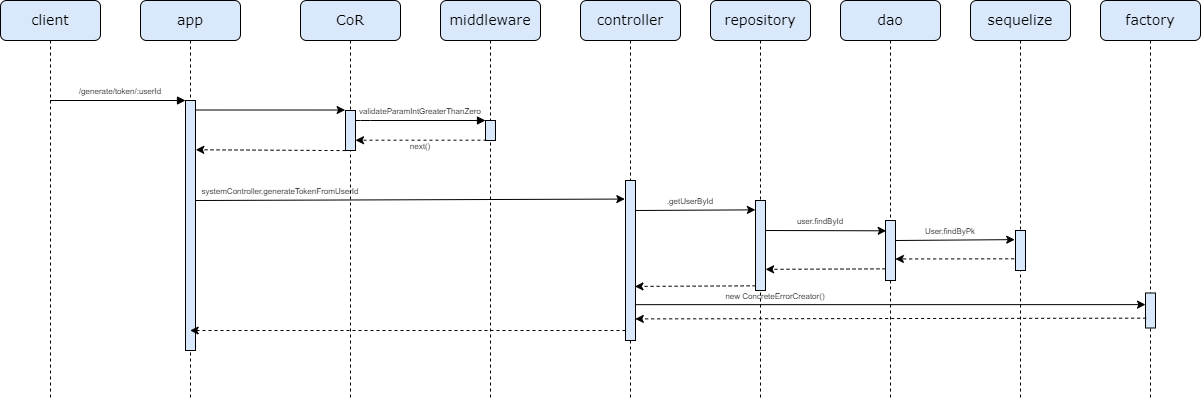

The diagram above was exported from draw.io. Its source (the exported page's mxGraphModel, read from the mxfile embedded in the PNG):
<mxGraphModel dx="1050" dy="557" grid="1" gridSize="10" guides="1" tooltips="1" connect="1" arrows="1" fold="1" page="1" pageScale="1" pageWidth="1100" pageHeight="850" background="none" math="0" shadow="0">
  <root>
    <mxCell id="0" />
    <mxCell id="1" parent="0" />
    <mxCell id="7baba1c4bc27f4b0-2" value="&lt;font style=&quot;font-size: 14px;&quot;&gt;app&lt;/font&gt;" style="shape=umlLifeline;perimeter=lifelinePerimeter;whiteSpace=wrap;html=1;container=1;collapsible=0;recursiveResize=0;outlineConnect=0;rounded=1;shadow=0;comic=0;labelBackgroundColor=none;strokeWidth=1;fontFamily=Verdana;fontSize=12;align=center;fillColor=#dae8fc;strokeColor=#000000;" parent="1" vertex="1">
      <mxGeometry x="240" y="80" width="100" height="400" as="geometry" />
    </mxCell>
    <mxCell id="0iK-NUtsnivw2XBA5Ww8-6" value="" style="html=1;points=[];perimeter=orthogonalPerimeter;rounded=0;shadow=0;comic=0;labelBackgroundColor=none;strokeWidth=1;fontFamily=Verdana;fontSize=12;align=center;fillColor=#dae8fc;strokeColor=#000000;" parent="7baba1c4bc27f4b0-2" vertex="1">
      <mxGeometry x="45" y="100" width="10" height="250" as="geometry" />
    </mxCell>
    <mxCell id="7baba1c4bc27f4b0-3" value="&lt;font style=&quot;font-size: 14px;&quot;&gt;CoR&lt;/font&gt;" style="shape=umlLifeline;perimeter=lifelinePerimeter;whiteSpace=wrap;html=1;container=1;collapsible=0;recursiveResize=0;outlineConnect=0;rounded=1;shadow=0;comic=0;labelBackgroundColor=none;strokeWidth=1;fontFamily=Verdana;fontSize=12;align=center;fillColor=#dae8fc;strokeColor=#000000;" parent="1" vertex="1">
      <mxGeometry x="400" y="80" width="100" height="400" as="geometry" />
    </mxCell>
    <mxCell id="7baba1c4bc27f4b0-13" value="" style="html=1;points=[];perimeter=orthogonalPerimeter;rounded=0;shadow=0;comic=0;labelBackgroundColor=none;strokeWidth=1;fontFamily=Verdana;fontSize=12;align=center;fillColor=#dae8fc;strokeColor=#000000;" parent="7baba1c4bc27f4b0-3" vertex="1">
      <mxGeometry x="45" y="110" width="10" height="40" as="geometry" />
    </mxCell>
    <mxCell id="pqM-UBBPqSf0901bQavH-1" value="" style="endArrow=classic;html=1;rounded=0;exitX=1.14;exitY=0.459;exitDx=0;exitDy=0;exitPerimeter=0;entryX=-0.067;entryY=0.116;entryDx=0;entryDy=0;entryPerimeter=0;" parent="7baba1c4bc27f4b0-3" target="s3P4rsDwl6qwPSs3HGDm-6" edge="1">
      <mxGeometry width="50" height="50" relative="1" as="geometry">
        <mxPoint x="-104.99999999999989" y="200" as="sourcePoint" />
        <mxPoint x="328.10000000000025" y="200" as="targetPoint" />
      </mxGeometry>
    </mxCell>
    <mxCell id="7baba1c4bc27f4b0-4" value="&lt;font style=&quot;font-size: 14px;&quot;&gt;middleware&lt;/font&gt;" style="shape=umlLifeline;perimeter=lifelinePerimeter;whiteSpace=wrap;html=1;container=1;collapsible=0;recursiveResize=0;outlineConnect=0;rounded=1;shadow=0;comic=0;labelBackgroundColor=none;strokeWidth=1;fontFamily=Verdana;fontSize=12;align=center;fillColor=#dae8fc;strokeColor=#000000;" parent="1" vertex="1">
      <mxGeometry x="540" y="80" width="100" height="400" as="geometry" />
    </mxCell>
    <mxCell id="7baba1c4bc27f4b0-19" value="" style="html=1;points=[];perimeter=orthogonalPerimeter;rounded=0;shadow=0;comic=0;labelBackgroundColor=none;strokeWidth=1;fontFamily=Verdana;fontSize=12;align=center;fillColor=#dae8fc;strokeColor=#000000;" parent="7baba1c4bc27f4b0-4" vertex="1">
      <mxGeometry x="45" y="120" width="10" height="20" as="geometry" />
    </mxCell>
    <mxCell id="7baba1c4bc27f4b0-5" value="&lt;span style=&quot;font-size: 14px;&quot;&gt;controller&lt;/span&gt;" style="shape=umlLifeline;perimeter=lifelinePerimeter;whiteSpace=wrap;html=1;container=1;collapsible=0;recursiveResize=0;outlineConnect=0;rounded=1;shadow=0;comic=0;labelBackgroundColor=none;strokeWidth=1;fontFamily=Verdana;fontSize=12;align=center;fillColor=#dae8fc;strokeColor=#000000;" parent="1" vertex="1">
      <mxGeometry x="680" y="80" width="100" height="400" as="geometry" />
    </mxCell>
    <mxCell id="s3P4rsDwl6qwPSs3HGDm-6" value="" style="html=1;points=[];perimeter=orthogonalPerimeter;rounded=0;shadow=0;comic=0;labelBackgroundColor=none;strokeWidth=1;fontFamily=Verdana;fontSize=12;align=center;fillColor=#dae8fc;strokeColor=#000000;" parent="7baba1c4bc27f4b0-5" vertex="1">
      <mxGeometry x="45" y="180" width="10" height="160" as="geometry" />
    </mxCell>
    <mxCell id="7baba1c4bc27f4b0-6" value="&lt;span style=&quot;font-size: 14px;&quot;&gt;repository&lt;/span&gt;" style="shape=umlLifeline;perimeter=lifelinePerimeter;whiteSpace=wrap;html=1;container=1;collapsible=0;recursiveResize=0;outlineConnect=0;rounded=1;shadow=0;comic=0;labelBackgroundColor=none;strokeWidth=1;fontFamily=Verdana;fontSize=12;align=center;fillColor=#dae8fc;strokeColor=#000000;" parent="1" vertex="1">
      <mxGeometry x="810" y="80" width="100" height="400" as="geometry" />
    </mxCell>
    <mxCell id="s3P4rsDwl6qwPSs3HGDm-11" value="" style="html=1;points=[];perimeter=orthogonalPerimeter;rounded=0;shadow=0;comic=0;labelBackgroundColor=none;strokeWidth=1;fontFamily=Verdana;fontSize=12;align=center;fillColor=#dae8fc;strokeColor=#000000;" parent="7baba1c4bc27f4b0-6" vertex="1">
      <mxGeometry x="45" y="200" width="10" height="90" as="geometry" />
    </mxCell>
    <mxCell id="pqM-UBBPqSf0901bQavH-3" value="" style="endArrow=classic;html=1;rounded=0;exitX=0.933;exitY=0.386;exitDx=0;exitDy=0;exitPerimeter=0;entryX=0.067;entryY=0.172;entryDx=0;entryDy=0;entryPerimeter=0;" parent="7baba1c4bc27f4b0-6" target="s3P4rsDwl6qwPSs3HGDm-8" edge="1">
      <mxGeometry width="50" height="50" relative="1" as="geometry">
        <mxPoint x="54.999999999999886" y="230" as="sourcePoint" />
        <mxPoint x="170" y="230" as="targetPoint" />
      </mxGeometry>
    </mxCell>
    <mxCell id="pqM-UBBPqSf0901bQavH-2" value="" style="endArrow=classic;html=1;rounded=0;entryX=-0.011;entryY=0.104;entryDx=0;entryDy=0;entryPerimeter=0;" parent="7baba1c4bc27f4b0-6" target="s3P4rsDwl6qwPSs3HGDm-11" edge="1">
      <mxGeometry width="50" height="50" relative="1" as="geometry">
        <mxPoint x="-74.5" y="210" as="sourcePoint" />
        <mxPoint x="55.00000000000023" y="210" as="targetPoint" />
      </mxGeometry>
    </mxCell>
    <mxCell id="7baba1c4bc27f4b0-7" value="&lt;span style=&quot;font-size: 14px;&quot;&gt;dao&lt;/span&gt;" style="shape=umlLifeline;perimeter=lifelinePerimeter;whiteSpace=wrap;html=1;container=1;collapsible=0;recursiveResize=0;outlineConnect=0;rounded=1;shadow=0;comic=0;labelBackgroundColor=none;strokeWidth=1;fontFamily=Verdana;fontSize=12;align=center;fillColor=#dae8fc;strokeColor=#000000;" parent="1" vertex="1">
      <mxGeometry x="940" y="80" width="100" height="400" as="geometry" />
    </mxCell>
    <mxCell id="s3P4rsDwl6qwPSs3HGDm-8" value="" style="html=1;points=[];perimeter=orthogonalPerimeter;rounded=0;shadow=0;comic=0;labelBackgroundColor=none;strokeWidth=1;fontFamily=Verdana;fontSize=12;align=center;fillColor=#dae8fc;strokeColor=#000000;" parent="7baba1c4bc27f4b0-7" vertex="1">
      <mxGeometry x="45" y="220" width="10" height="60" as="geometry" />
    </mxCell>
    <mxCell id="pqM-UBBPqSf0901bQavH-8" value="" style="endArrow=classic;html=1;rounded=0;exitX=1.2;exitY=0.38;exitDx=0;exitDy=0;exitPerimeter=0;entryX=-0.078;entryY=0.228;entryDx=0;entryDy=0;entryPerimeter=0;" parent="7baba1c4bc27f4b0-7" target="pqM-UBBPqSf0901bQavH-5" edge="1">
      <mxGeometry width="50" height="50" relative="1" as="geometry">
        <mxPoint x="54.99999999999977" y="239.99999999999994" as="sourcePoint" />
        <mxPoint x="177.49999999999977" y="239.99999999999994" as="targetPoint" />
      </mxGeometry>
    </mxCell>
    <mxCell id="7baba1c4bc27f4b0-8" value="&lt;font style=&quot;font-size: 14px;&quot;&gt;client&lt;/font&gt;" style="shape=umlLifeline;perimeter=lifelinePerimeter;whiteSpace=wrap;html=1;container=1;collapsible=0;recursiveResize=0;outlineConnect=0;rounded=1;shadow=0;comic=0;labelBackgroundColor=none;strokeWidth=1;fontFamily=Verdana;fontSize=12;align=center;fillColor=#dae8fc;strokeColor=#000000;" parent="1" vertex="1">
      <mxGeometry x="100" y="80" width="100" height="400" as="geometry" />
    </mxCell>
    <mxCell id="7baba1c4bc27f4b0-17" value="" style="html=1;verticalAlign=bottom;endArrow=block;labelBackgroundColor=none;fontFamily=Verdana;fontSize=12;edgeStyle=elbowEdgeStyle;elbow=vertical;" parent="1" edge="1">
      <mxGeometry relative="1" as="geometry">
        <mxPoint x="455" y="200" as="sourcePoint" />
        <Array as="points">
          <mxPoint x="460" y="200" />
        </Array>
        <mxPoint x="585" y="200" as="targetPoint" />
      </mxGeometry>
    </mxCell>
    <mxCell id="7baba1c4bc27f4b0-11" value="" style="html=1;verticalAlign=bottom;endArrow=block;entryX=0;entryY=0;labelBackgroundColor=none;fontFamily=Verdana;fontSize=12;edgeStyle=elbowEdgeStyle;elbow=vertical;" parent="1" source="7baba1c4bc27f4b0-8" edge="1">
      <mxGeometry relative="1" as="geometry">
        <mxPoint x="155" y="180" as="sourcePoint" />
        <mxPoint x="285" y="180" as="targetPoint" />
      </mxGeometry>
    </mxCell>
    <mxCell id="0iK-NUtsnivw2XBA5Ww8-3" value="" style="endArrow=classic;html=1;rounded=0;exitX=0.003;exitY=1.002;exitDx=0;exitDy=0;exitPerimeter=0;dashed=1;entryX=1.028;entryY=0.197;entryDx=0;entryDy=0;entryPerimeter=0;" parent="1" source="7baba1c4bc27f4b0-13" target="0iK-NUtsnivw2XBA5Ww8-6" edge="1">
      <mxGeometry width="50" height="50" relative="1" as="geometry">
        <mxPoint x="440" y="549" as="sourcePoint" />
        <mxPoint x="560" y="500" as="targetPoint" />
      </mxGeometry>
    </mxCell>
    <mxCell id="0iK-NUtsnivw2XBA5Ww8-13" value="&lt;font style=&quot;font-size: 8px;&quot;&gt;next()&lt;/font&gt;" style="text;html=1;align=center;verticalAlign=middle;whiteSpace=wrap;rounded=0;" parent="1" vertex="1">
      <mxGeometry x="490" y="220" width="60" height="10" as="geometry" />
    </mxCell>
    <mxCell id="s3P4rsDwl6qwPSs3HGDm-1" value="" style="endArrow=classic;html=1;rounded=0;exitX=0.954;exitY=0.038;exitDx=0;exitDy=0;exitPerimeter=0;entryX=-0.039;entryY=-0.012;entryDx=0;entryDy=0;entryPerimeter=0;" parent="1" source="0iK-NUtsnivw2XBA5Ww8-6" target="7baba1c4bc27f4b0-13" edge="1">
      <mxGeometry width="50" height="50" relative="1" as="geometry">
        <mxPoint x="297.20000000000005" y="190.00000000000006" as="sourcePoint" />
        <mxPoint x="449.5" y="190.00000000000006" as="targetPoint" />
      </mxGeometry>
    </mxCell>
    <mxCell id="s3P4rsDwl6qwPSs3HGDm-2" value="" style="endArrow=classic;html=1;rounded=0;exitX=0.1;exitY=0.985;exitDx=0;exitDy=0;exitPerimeter=0;dashed=1;" parent="1" source="7baba1c4bc27f4b0-19" target="7baba1c4bc27f4b0-13" edge="1">
      <mxGeometry width="50" height="50" relative="1" as="geometry">
        <mxPoint x="490" y="290" as="sourcePoint" />
        <mxPoint x="460" y="260" as="targetPoint" />
      </mxGeometry>
    </mxCell>
    <mxCell id="s3P4rsDwl6qwPSs3HGDm-13" value="&lt;span style=&quot;font-size: 14px;&quot;&gt;factory&lt;/span&gt;" style="shape=umlLifeline;perimeter=lifelinePerimeter;whiteSpace=wrap;html=1;container=1;collapsible=0;recursiveResize=0;outlineConnect=0;rounded=1;shadow=0;comic=0;labelBackgroundColor=none;strokeWidth=1;fontFamily=Verdana;fontSize=12;align=center;fillColor=#dae8fc;strokeColor=#000000;" parent="1" vertex="1">
      <mxGeometry x="1200" y="80" width="100" height="400" as="geometry" />
    </mxCell>
    <mxCell id="pqM-UBBPqSf0901bQavH-12" value="" style="html=1;points=[];perimeter=orthogonalPerimeter;rounded=0;shadow=0;comic=0;labelBackgroundColor=none;strokeWidth=1;fontFamily=Verdana;fontSize=12;align=center;fillColor=#dae8fc;strokeColor=#000000;" parent="s3P4rsDwl6qwPSs3HGDm-13" vertex="1">
      <mxGeometry x="45" y="292.5" width="10" height="35" as="geometry" />
    </mxCell>
    <mxCell id="pqM-UBBPqSf0901bQavH-4" value="&lt;span style=&quot;font-size: 14px;&quot;&gt;sequelize&lt;/span&gt;" style="shape=umlLifeline;perimeter=lifelinePerimeter;whiteSpace=wrap;html=1;container=1;collapsible=0;recursiveResize=0;outlineConnect=0;rounded=1;shadow=0;comic=0;labelBackgroundColor=none;strokeWidth=1;fontFamily=Verdana;fontSize=12;align=center;fillColor=#dae8fc;strokeColor=#000000;" parent="1" vertex="1">
      <mxGeometry x="1070" y="80" width="100" height="400" as="geometry" />
    </mxCell>
    <mxCell id="pqM-UBBPqSf0901bQavH-5" value="" style="html=1;points=[];perimeter=orthogonalPerimeter;rounded=0;shadow=0;comic=0;labelBackgroundColor=none;strokeWidth=1;fontFamily=Verdana;fontSize=12;align=center;fillColor=#dae8fc;strokeColor=#000000;" parent="pqM-UBBPqSf0901bQavH-4" vertex="1">
      <mxGeometry x="45" y="230" width="10" height="40" as="geometry" />
    </mxCell>
    <mxCell id="pqM-UBBPqSf0901bQavH-9" value="" style="endArrow=classic;html=1;rounded=0;exitX=-0.133;exitY=0.708;exitDx=0;exitDy=0;exitPerimeter=0;dashed=1;entryX=0.989;entryY=0.641;entryDx=0;entryDy=0;entryPerimeter=0;" parent="1" source="pqM-UBBPqSf0901bQavH-5" target="s3P4rsDwl6qwPSs3HGDm-8" edge="1">
      <mxGeometry width="50" height="50" relative="1" as="geometry">
        <mxPoint x="1030" y="330" as="sourcePoint" />
        <mxPoint x="1080" y="280" as="targetPoint" />
      </mxGeometry>
    </mxCell>
    <mxCell id="pqM-UBBPqSf0901bQavH-10" value="" style="endArrow=classic;html=1;rounded=0;exitX=0;exitY=0.806;exitDx=0;exitDy=0;exitPerimeter=0;dashed=1;entryX=1.011;entryY=0.765;entryDx=0;entryDy=0;entryPerimeter=0;" parent="1" source="s3P4rsDwl6qwPSs3HGDm-8" target="s3P4rsDwl6qwPSs3HGDm-11" edge="1">
      <mxGeometry width="50" height="50" relative="1" as="geometry">
        <mxPoint x="890" y="340" as="sourcePoint" />
        <mxPoint x="940" y="290" as="targetPoint" />
      </mxGeometry>
    </mxCell>
    <mxCell id="pqM-UBBPqSf0901bQavH-11" value="" style="endArrow=classic;html=1;rounded=0;exitX=0.011;exitY=0.948;exitDx=0;exitDy=0;exitPerimeter=0;dashed=1;entryX=0.944;entryY=0.662;entryDx=0;entryDy=0;entryPerimeter=0;" parent="1" source="s3P4rsDwl6qwPSs3HGDm-11" target="s3P4rsDwl6qwPSs3HGDm-6" edge="1">
      <mxGeometry width="50" height="50" relative="1" as="geometry">
        <mxPoint x="800" y="330" as="sourcePoint" />
        <mxPoint x="850" y="280" as="targetPoint" />
      </mxGeometry>
    </mxCell>
    <mxCell id="pqM-UBBPqSf0901bQavH-13" value="" style="endArrow=classic;html=1;rounded=0;exitX=0.946;exitY=0.776;exitDx=0;exitDy=0;exitPerimeter=0;entryX=-0.001;entryY=0.332;entryDx=0;entryDy=0;entryPerimeter=0;" parent="1" source="s3P4rsDwl6qwPSs3HGDm-6" target="pqM-UBBPqSf0901bQavH-12" edge="1">
      <mxGeometry width="50" height="50" relative="1" as="geometry">
        <mxPoint x="732.75" y="384.58" as="sourcePoint" />
        <mxPoint x="1247.25" y="384.58" as="targetPoint" />
      </mxGeometry>
    </mxCell>
    <mxCell id="pqM-UBBPqSf0901bQavH-14" value="" style="endArrow=classic;html=1;rounded=0;exitX=0.067;exitY=0.719;exitDx=0;exitDy=0;exitPerimeter=0;dashed=1;entryX=0.981;entryY=0.865;entryDx=0;entryDy=0;entryPerimeter=0;" parent="1" source="pqM-UBBPqSf0901bQavH-12" target="s3P4rsDwl6qwPSs3HGDm-6" edge="1">
      <mxGeometry width="50" height="50" relative="1" as="geometry">
        <mxPoint x="1000" y="407.5" as="sourcePoint" />
        <mxPoint x="1050" y="357.5" as="targetPoint" />
      </mxGeometry>
    </mxCell>
    <mxCell id="pqM-UBBPqSf0901bQavH-15" value="" style="endArrow=classic;html=1;rounded=0;exitX=0;exitY=0.431;exitDx=0;exitDy=0;exitPerimeter=0;dashed=1;" parent="1" edge="1">
      <mxGeometry width="50" height="50" relative="1" as="geometry">
        <mxPoint x="725" y="409.99999999999994" as="sourcePoint" />
        <mxPoint x="289.66666666666674" y="409.99999999999994" as="targetPoint" />
      </mxGeometry>
    </mxCell>
    <mxCell id="aYjssO8C21_1xRLxESde-1" value="&lt;font style=&quot;font-size: 8px;&quot;&gt;/generate/token/:userId&lt;/font&gt;" style="text;html=1;align=center;verticalAlign=middle;whiteSpace=wrap;rounded=0;" parent="1" vertex="1">
      <mxGeometry x="190" y="160" width="60" height="20" as="geometry" />
    </mxCell>
    <mxCell id="aYjssO8C21_1xRLxESde-2" value="&lt;font style=&quot;font-size: 8px;&quot;&gt;validateParamIntGreaterThanZero&lt;/font&gt;" style="text;html=1;align=center;verticalAlign=middle;whiteSpace=wrap;rounded=0;" parent="1" vertex="1">
      <mxGeometry x="490" y="180" width="60" height="20" as="geometry" />
    </mxCell>
    <mxCell id="aYjssO8C21_1xRLxESde-3" value="&lt;font style=&quot;font-size: 8px;&quot;&gt;systemController.generateTokenFromUserId&lt;/font&gt;" style="text;html=1;align=center;verticalAlign=middle;whiteSpace=wrap;rounded=0;" parent="1" vertex="1">
      <mxGeometry x="350" y="260" width="60" height="20" as="geometry" />
    </mxCell>
    <mxCell id="aYjssO8C21_1xRLxESde-4" value="&lt;font style=&quot;font-size: 8px;&quot;&gt;.getUserById&lt;/font&gt;" style="text;html=1;align=center;verticalAlign=middle;whiteSpace=wrap;rounded=0;" parent="1" vertex="1">
      <mxGeometry x="760" y="270" width="60" height="20" as="geometry" />
    </mxCell>
    <mxCell id="aYjssO8C21_1xRLxESde-6" value="&lt;font style=&quot;font-size: 8px;&quot;&gt;user.findById&lt;/font&gt;" style="text;html=1;align=center;verticalAlign=middle;whiteSpace=wrap;rounded=0;" parent="1" vertex="1">
      <mxGeometry x="890" y="290" width="60" height="20" as="geometry" />
    </mxCell>
    <mxCell id="aYjssO8C21_1xRLxESde-7" value="&lt;font style=&quot;font-size: 8px;&quot;&gt;User.findByPk&lt;/font&gt;" style="text;html=1;align=center;verticalAlign=middle;whiteSpace=wrap;rounded=0;" parent="1" vertex="1">
      <mxGeometry x="1020" y="300" width="60" height="20" as="geometry" />
    </mxCell>
    <mxCell id="aYjssO8C21_1xRLxESde-11" value="&lt;font style=&quot;font-size: 8px;&quot;&gt;new ConcreteErrorCreator()&lt;/font&gt;" style="text;html=1;align=center;verticalAlign=middle;whiteSpace=wrap;rounded=0;" parent="1" vertex="1">
      <mxGeometry x="790" y="360" width="170" height="30" as="geometry" />
    </mxCell>
  </root>
</mxGraphModel>